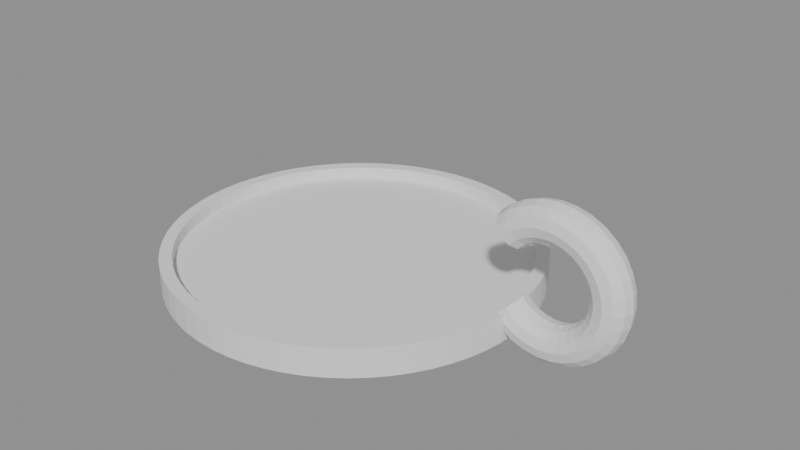 # Source: model.blend  (saved by Blender 4.2.68; exported with 4.5.12 LTS)
import bpy
from mathutils import Matrix  # noqa: F401  (used for matrix-valued properties, if any)

bpy.ops.wm.read_factory_settings(use_empty=True)
scene = bpy.context.scene
scene.name = 'Scene'

# ---- meshes
me_cuerpo = bpy.data.meshes.new('cuerpo')
me_cuerpo.from_pydata([(0.0, 0.0, 0.0), (46.57, 0.0, 10.04), (46.16, 2.25, 9.595), (45.04, 3.897, 8.393), (42.0, 0.0, 7.0), (0.0, 0.0, 4.0), (44.78, 4.411, 0.0), (44.78, 4.411, 7.0), (41.8, 4.117, 7.0), (45.04, -3.897, 8.393), (41.8, 4.117, 4.0), (46.16, -2.25, 9.595), (48.24, 0.0, 8.443), (44.14, 8.779, 0.0), (47.88, 2.25, 7.963), (46.88, 3.897, 6.653), (44.14, 8.779, 7.0), (45.52, 4.5, 4.864), (41.19, 8.194, 7.0), (41.19, 8.194, 4.0), (43.06, 13.06, 0.0), (43.06, 13.06, 7.0), (45.52, -4.5, 4.864), (40.19, 12.19, 7.0), (46.88, -3.897, 6.653), (40.19, 12.19, 4.0), (47.88, -2.25, 7.963), (49.82, 0.0, 7.474), (49.56, 2.25, 6.931), (41.57, 17.22, 0.0), (48.85, 3.897, 5.447), (41.57, 17.22, 7.0), (47.87, 4.5, 3.421), (38.8, 16.07, 7.0), (38.8, 16.07, 4.0), (46.89, 3.897, 1.394), (46.18, 2.25, -0.08977), (45.91, 5.511e-16, -0.6328), (46.18, -2.25, -0.08977), (39.69, 21.21, 0.0), (46.89, -3.897, 1.394), (39.69, 21.21, 7.0), (47.87, -4.5, 3.421), (37.04, 19.8, 7.0), (48.85, -3.897, 5.447), (37.04, 19.8, 4.0), (49.56, -2.25, 6.931), (51.56, 0.0, 6.842), (51.42, 2.25, 6.257), (37.42, 25.0, 0.0), (51.01, 3.897, 4.66), (37.42, 25.0, 7.0), (34.92, 23.33, 7.0), (50.46, 4.5, 2.479), (34.92, 23.33, 4.0), (49.91, 3.897, 0.2971), (49.51, 2.25, -1.3), (49.36, 5.511e-16, -1.884), (34.79, 28.55, 0.0), (49.51, -2.25, -1.3), (34.79, 28.55, 7.0), (49.91, -3.897, 0.2971), (32.47, 26.64, 7.0), (50.46, -4.5, 2.479), (32.47, 26.64, 4.0), (51.01, -3.897, 4.66), (51.42, -2.25, 6.257), (53.4, 0.0, 6.572), (53.37, 2.25, 5.97), (31.82, 31.82, 0.0), (53.3, 3.897, 4.324), (31.82, 31.82, 7.0), (53.19, 4.5, 2.077), (29.7, 29.7, 7.0), (29.7, 29.7, 4.0), (53.09, 3.897, -0.1712), (53.02, 2.25, -1.817), (52.99, 5.511e-16, -2.419), (28.55, 34.79, 0.0), (53.02, -2.25, -1.817), (28.55, 34.79, 7.0), (53.09, -3.897, -0.1712), (26.64, 32.47, 7.0), (53.19, -4.5, 2.077), (26.64, 32.47, 4.0), (53.3, -3.897, 4.324), (53.37, -2.25, 5.97), (55.25, 0.0, 6.675), (55.34, 2.25, 6.08), (25.0, 37.42, 0.0), (55.6, 3.897, 4.453), (25.0, 37.42, 7.0), (55.95, 4.5, 2.23), (23.33, 34.92, 7.0), (56.3, 3.897, 0.007937), (23.33, 34.92, 4.0), (56.56, 2.25, -1.619), (56.65, 5.511e-16, -2.214), (21.21, 39.69, 0.0), (56.56, -2.25, -1.619), (56.3, -3.897, 0.007937), (21.21, 39.69, 7.0), (19.8, 37.04, 7.0), (55.95, -4.5, 2.23), (55.6, -3.897, 4.453), (19.8, 37.04, 4.0), (55.34, -2.25, 6.08), (57.04, 0.0, 7.147), (17.22, 41.57, 0.0), (57.25, 2.25, 6.583), (57.83, 3.897, 5.041), (17.22, 41.57, 7.0), (58.62, 4.5, 2.934), (16.07, 38.8, 7.0), (59.41, 3.897, 0.8273), (16.07, 38.8, 4.0), (59.99, 2.25, -0.715), (60.2, 5.511e-16, -1.279), (13.06, 43.06, 0.0), (59.99, -2.25, -0.715), (13.06, 43.06, 7.0), (59.41, -3.897, 0.8273), (12.19, 40.19, 7.0), (58.62, -4.5, 2.934), (12.19, 40.19, 4.0), (57.83, -3.897, 5.041), (57.25, -2.25, 6.583), (58.7, 0.0, 7.97), (8.779, 44.14, 0.0), (59.02, 2.25, 7.459), (8.779, 44.14, 7.0), (59.9, 3.897, 6.064), (8.194, 41.19, 7.0), (61.09, 4.5, 4.159), (8.194, 41.19, 4.0), (62.29, 3.897, 2.253), (63.16, 2.25, 0.8586), (63.49, 5.511e-16, 0.348), (63.16, -2.25, 0.8586), (4.411, 44.78, 0.0), (62.29, -3.897, 2.253), (4.411, 44.78, 7.0), (61.09, -4.5, 4.159), (4.117, 41.8, 7.0), (59.9, -3.897, 6.064), (4.117, 41.8, 4.0), (59.02, -2.25, 7.459), (60.16, 0.0, 9.108), (60.58, 2.25, 8.672), (2.755e-15, 45.0, 0.0), (61.72, 3.897, 7.482), (2.755e-15, 45.0, 7.0), (2.572e-15, 42.0, 7.0), (63.27, 4.5, 5.855), (2.572e-15, 42.0, 4.0), (64.82, 3.897, 4.228), (65.96, 2.25, 3.038), (66.38, 5.511e-16, 2.602), (65.96, -2.25, 3.038), (-4.411, 44.78, 0.0), (-4.411, 44.78, 7.0), (64.82, -3.897, 4.228), (-4.117, 41.8, 7.0), (63.27, -4.5, 5.855), (61.72, -3.897, 7.482), (-4.117, 41.8, 4.0), (60.58, -2.25, 8.672), (61.36, 0.0, 10.52), (-8.779, 44.14, 0.0), (61.86, 2.25, 10.17), (-8.779, 44.14, 7.0), (63.21, 3.897, 9.235), (-8.194, 41.19, 7.0), (65.06, 4.5, 7.954), (66.91, 3.897, 6.672), (-8.194, 41.19, 4.0), (68.27, 2.25, 5.734), (68.76, 5.511e-16, 5.39), (68.27, -2.25, 5.734), (-13.06, 43.06, 0.0), (66.91, -3.897, 6.672), (-13.06, 43.06, 7.0), (-12.19, 40.19, 7.0), (65.06, -4.5, 7.954), (63.21, -3.897, 9.235), (-12.19, 40.19, 4.0), (61.86, -2.25, 10.17), (62.26, 0.0, 12.14), (-17.22, 41.57, 0.0), (62.81, 2.25, 11.9), (64.33, 3.897, 11.25), (-17.22, 41.57, 7.0), (-16.07, 38.8, 7.0), (66.4, 4.5, 10.37), (-16.07, 38.8, 4.0), (68.47, 3.897, 9.485), (69.98, 2.25, 8.837), (70.54, 5.511e-16, 8.6), (-21.21, 39.69, 0.0), (69.98, -2.25, 8.837), (-21.21, 39.69, 7.0), (68.47, -3.897, 9.485), (-19.8, 37.04, 7.0), (66.4, -4.5, 10.37), (64.33, -3.897, 11.25), (-19.8, 37.04, 4.0), (62.81, -2.25, 11.9), (62.81, 0.0, 13.91), (63.4, 2.25, 13.79), (-25.0, 37.42, 0.0), (65.02, 3.897, 13.46), (-25.0, 37.42, 7.0), (-23.33, 34.92, 7.0), (67.22, 4.5, 13.0), (-23.33, 34.92, 4.0), (69.43, 3.897, 12.55), (71.04, 2.25, 12.22), (71.63, 5.511e-16, 12.1), (-28.55, 34.79, 0.0), (71.04, -2.25, 12.22), (69.43, -3.897, 12.55), (-28.55, 34.79, 7.0), (-26.64, 32.47, 7.0), (67.22, -4.5, 13.0), (-26.64, 32.47, 4.0), (65.02, -3.897, 13.46), (63.4, -2.25, 13.79), (63.0, 0.0, 15.75), (63.6, 2.25, 15.75), (-31.82, 31.82, 0.0), (65.25, 3.897, 15.75), (-31.82, 31.82, 7.0), (67.5, 4.5, 15.75), (-29.7, 29.7, 7.0), (69.75, 3.897, 15.75), (-29.7, 29.7, 4.0), (71.4, 2.25, 15.75), (72.0, 5.511e-16, 15.75), (71.4, -2.25, 15.75), (-34.79, 28.55, 0.0), (-34.79, 28.55, 7.0), (69.75, -3.897, 15.75), (-32.47, 26.64, 7.0), (67.5, -4.5, 15.75), (65.25, -3.897, 15.75), (-32.47, 26.64, 4.0), (63.6, -2.25, 15.75), (62.81, 0.0, 17.59), (63.4, 2.25, 17.71), (-37.42, 25.0, 0.0), (65.02, 3.897, 18.04), (-37.42, 25.0, 7.0), (67.22, 4.5, 18.5), (-34.92, 23.33, 7.0), (69.43, 3.897, 18.95), (-34.92, 23.33, 4.0), (71.04, 2.25, 19.28), (71.63, 5.511e-16, 19.4), (71.04, -2.25, 19.28), (-39.69, 21.21, 0.0), (69.43, -3.897, 18.95), (-39.69, 21.21, 7.0), (67.22, -4.5, 18.5), (-37.04, 19.8, 7.0), (65.02, -3.897, 18.04), (-37.04, 19.8, 4.0), (63.4, -2.25, 17.71), (62.26, 0.0, 19.36), (-41.57, 17.22, 0.0), (62.81, 2.25, 19.6), (-41.57, 17.22, 7.0), (64.33, 3.897, 20.25), (-38.8, 16.07, 7.0), (66.4, 4.5, 21.13), (-38.8, 16.07, 4.0), (68.47, 3.897, 22.02), (69.98, 2.25, 22.66), (70.54, 5.511e-16, 22.9), (69.98, -2.25, 22.66), (-43.06, 13.06, 0.0), (68.47, -3.897, 22.02), (-43.06, 13.06, 7.0), (-40.19, 12.19, 7.0), (66.4, -4.5, 21.13), (-40.19, 12.19, 4.0), (64.33, -3.897, 20.25), (62.81, -2.25, 19.6), (61.36, 0.0, 20.98), (-44.14, 8.779, 0.0), (61.86, 2.25, 21.33), (-44.14, 8.779, 7.0), (63.21, 3.897, 22.26), (-41.19, 8.194, 7.0), (65.06, 4.5, 23.55), (-41.19, 8.194, 4.0), (66.91, 3.897, 24.83), (68.27, 2.25, 25.77), (68.76, 5.511e-16, 26.11), (68.27, -2.25, 25.77), (-44.78, 4.411, 0.0), (66.91, -3.897, 24.83), (-44.78, 4.411, 7.0), (-41.8, 4.117, 7.0), (65.06, -4.5, 23.55), (63.21, -3.897, 22.26), (-41.8, 4.117, 4.0), (61.86, -2.25, 21.33), (60.16, 0.0, 22.39), (60.58, 2.25, 22.83), (-45.0, 5.511e-15, 0.0), (61.72, 3.897, 24.02), (-45.0, 5.511e-15, 7.0), (63.27, 4.5, 25.64), (-42.0, 5.144e-15, 7.0), (64.82, 3.897, 27.27), (-42.0, 5.144e-15, 4.0), (65.96, 2.25, 28.46), (66.38, 5.511e-16, 28.9), (65.96, -2.25, 28.46), (-44.78, -4.411, 0.0), (64.82, -3.897, 27.27), (-44.78, -4.411, 7.0), (63.27, -4.5, 25.64), (-41.8, -4.117, 7.0), (-41.8, -4.117, 4.0), (61.72, -3.897, 24.02), (60.58, -2.25, 22.83), (58.7, 0.0, 23.53), (-44.14, -8.779, 0.0), (59.02, 2.25, 24.04), (-44.14, -8.779, 7.0), (59.9, 3.897, 25.44), (-41.19, -8.194, 7.0), (61.09, 4.5, 27.34), (-41.19, -8.194, 4.0), (62.29, 3.897, 29.25), (63.16, 2.25, 30.64), (63.49, 5.511e-16, 31.15), (-43.06, -13.06, 0.0), (63.16, -2.25, 30.64), (-43.06, -13.06, 7.0), (62.29, -3.897, 29.25), (-40.19, -12.19, 7.0), (61.09, -4.5, 27.34), (-40.19, -12.19, 4.0), (59.9, -3.897, 25.44), (59.02, -2.25, 24.04), (57.04, 0.0, 24.35), (-41.57, -17.22, 0.0), (57.25, 2.25, 24.92), (57.83, 3.897, 26.46), (-41.57, -17.22, 7.0), (58.62, 4.5, 28.57), (-38.8, -16.07, 7.0), (59.41, 3.897, 30.67), (-38.8, -16.07, 4.0), (59.99, 2.25, 32.21), (60.2, 5.511e-16, 32.78), (59.99, -2.25, 32.21), (-39.69, -21.21, 0.0), (-39.69, -21.21, 7.0), (59.41, -3.897, 30.67), (58.62, -4.5, 28.57), (-37.04, -19.8, 7.0), (57.83, -3.897, 26.46), (-37.04, -19.8, 4.0), (57.25, -2.25, 24.92), (55.25, 0.0, 24.82), (-37.42, -25.0, 0.0), (55.34, 2.25, 25.42), (-37.42, -25.0, 7.0), (55.6, 3.897, 27.05), (-34.92, -23.33, 7.0), (55.95, 4.5, 29.27), (-34.92, -23.33, 4.0), (56.3, 3.897, 31.49), (56.56, 2.25, 33.12), (56.65, 5.511e-16, 33.71), (56.56, -2.25, 33.12), (-34.79, -28.55, 0.0), (56.3, -3.897, 31.49), (-34.79, -28.55, 7.0), (55.95, -4.5, 29.27), (-32.47, -26.64, 7.0), (-32.47, -26.64, 4.0), (55.6, -3.897, 27.05), (55.34, -2.25, 25.42), (53.4, 0.0, 24.93), (53.37, 2.25, 25.53), (-31.82, -31.82, 0.0), (53.3, 3.897, 27.18), (-31.82, -31.82, 7.0), (53.19, 4.5, 29.42), (-29.7, -29.7, 7.0), (53.09, 3.897, 31.67), (-29.7, -29.7, 4.0), (53.02, 2.25, 33.32), (52.99, 5.511e-16, 33.92), (-28.55, -34.79, 0.0), (53.02, -2.25, 33.32), (-28.55, -34.79, 7.0), (53.09, -3.897, 31.67), (53.19, -4.5, 29.42), (-26.64, -32.47, 7.0), (-26.64, -32.47, 4.0), (53.3, -3.897, 27.18), (53.37, -2.25, 25.53), (51.56, 0.0, 24.66), (51.42, 2.25, 25.24), (-25.0, -37.42, 0.0), (-25.0, -37.42, 7.0), (51.01, 3.897, 26.84), (50.46, 4.5, 29.02), (-23.33, -34.92, 7.0), (49.91, 3.897, 31.2), (-23.33, -34.92, 4.0), (49.51, 2.25, 32.8), (49.36, 5.511e-16, 33.38), (49.51, -2.25, 32.8), (-21.21, -39.69, 0.0), (-21.21, -39.69, 7.0), (49.91, -3.897, 31.2), (50.46, -4.5, 29.02), (-19.8, -37.04, 7.0), (51.01, -3.897, 26.84), (-19.8, -37.04, 4.0), (51.42, -2.25, 25.24), (49.82, 0.0, 24.03), (49.56, 2.25, 24.57), (-17.22, -41.57, 0.0), (48.85, 3.897, 26.05), (-17.22, -41.57, 7.0), (-16.07, -38.8, 7.0), (47.87, 4.5, 28.08), (46.89, 3.897, 30.11), (-16.07, -38.8, 4.0), (46.18, 2.25, 31.59), (45.91, 5.511e-16, 32.13), (-13.06, -43.06, 0.0), (46.18, -2.25, 31.59), (46.89, -3.897, 30.11), (-13.06, -43.06, 7.0), (47.87, -4.5, 28.08), (-12.19, -40.19, 7.0), (48.85, -3.897, 26.05), (-12.19, -40.19, 4.0), (49.56, -2.25, 24.57), (48.24, 0.0, 23.06), (-8.779, -44.14, 0.0), (47.88, 2.25, 23.54), (-8.779, -44.14, 7.0), (46.88, 3.897, 24.85), (45.52, 4.5, 26.64), (-8.194, -41.19, 7.0), (44.15, 3.897, 28.43), (-8.194, -41.19, 4.0), (43.15, 2.25, 29.74), (42.79, 5.511e-16, 30.21), (-4.411, -44.78, 0.0), (43.15, -2.25, 29.74), (-4.411, -44.78, 7.0), (44.15, -3.897, 28.43), (-4.117, -41.8, 7.0), (45.52, -4.5, 26.64), (46.88, -3.897, 24.85), (-4.117, -41.8, 4.0), (47.88, -2.25, 23.54), (46.57, 0.0, 21.46), (-8.266e-15, -45.0, 0.0), (46.16, 2.25, 21.9), (-8.266e-15, -45.0, 7.0), (45.04, 3.897, 23.11), (-7.715e-15, -42.0, 7.0), (43.5, 4.5, 24.75), (-7.715e-15, -42.0, 4.0), (41.96, 3.897, 26.39), (40.84, 2.25, 27.6), (40.43, 5.511e-16, 28.04), (4.411, -44.78, 0.0), (40.84, -2.25, 27.6), (4.411, -44.78, 7.0), (41.96, -3.897, 26.39), (4.117, -41.8, 7.0), (43.5, -4.5, 24.75), (4.117, -41.8, 4.0), (45.04, -3.897, 23.11), (46.16, -2.25, 21.9), (43.5, 0.0, 24.75), (8.779, -44.14, 0.0), (8.779, -44.14, 7.0), (8.194, -41.19, 7.0), (8.194, -41.19, 4.0), (13.06, -43.06, 0.0), (13.06, -43.06, 7.0), (12.19, -40.19, 7.0), (12.19, -40.19, 4.0), (17.22, -41.57, 0.0), (17.22, -41.57, 7.0), (16.07, -38.8, 7.0), (16.07, -38.8, 4.0), (21.21, -39.69, 0.0), (21.21, -39.69, 7.0), (19.8, -37.04, 7.0), (19.8, -37.04, 4.0), (25.0, -37.42, 0.0), (25.0, -37.42, 7.0), (23.33, -34.92, 7.0), (23.33, -34.92, 4.0), (28.55, -34.79, 0.0), (28.55, -34.79, 7.0), (26.64, -32.47, 7.0), (26.64, -32.47, 4.0), (31.82, -31.82, 0.0), (31.82, -31.82, 7.0), (29.7, -29.7, 7.0), (29.7, -29.7, 4.0), (34.79, -28.55, 0.0), (34.79, -28.55, 7.0), (32.47, -26.64, 7.0), (32.47, -26.64, 4.0), (37.42, -25.0, 0.0), (37.42, -25.0, 7.0), (34.92, -23.33, 7.0), (34.92, -23.33, 4.0), (39.69, -21.21, 0.0), (39.69, -21.21, 7.0), (37.04, -19.8, 7.0), (37.04, -19.8, 4.0), (41.57, -17.22, 0.0), (41.57, -17.22, 7.0), (38.8, -16.07, 7.0), (38.8, -16.07, 4.0), (43.06, -13.06, 0.0), (43.06, -13.06, 7.0), (40.19, -12.19, 7.0), (40.19, -12.19, 4.0), (44.14, -8.779, 0.0), (44.14, -8.779, 7.0), (41.19, -8.194, 7.0), (41.19, -8.194, 4.0), (44.78, -4.411, 0.0), (44.78, -4.411, 7.0), (41.8, -4.117, 7.0), (41.8, -4.117, 4.0), (44.88, 5.511e-16, 0.0), (44.88, 0.0, 0.0), (44.99, 0.2106, 0.0), (44.89, 2.25, 0.6993), (44.79, 4.181, 3.918), (44.78, 4.411, 5.095), (44.78, 4.411, 6.005), (44.81, 3.897, 2.671), (44.79, 4.214, 7.0), (43.73, 4.307, 7.0), (44.09, 4.343, 7.0), (43.73, 0.1977, 7.0), (43.73, 0.593, 7.0), (43.73, 0.0, 7.0), (41.82, 3.687, 4.954), (42.0, 0.0, 5.147), (42.0, 2.688e-16, 5.147), (41.85, 3.009, 4.0), (41.94, 1.322, 5.078), (40.93, 2.174, 4.0), (40.93, 2.381, 4.0), (40.93, 4.612e-16, 4.0), (40.93, 0.0, 4.0), (44.77, 4.5, 5.561), (43.73, 4.408, 7.0), (44.78, -4.411, 5.093), (44.77, -4.5, 5.561), (44.78, -4.411, 6.003), (43.73, -4.408, 7.0), (43.73, -4.307, 7.0), (44.09, -4.343, 7.0), (44.99, -0.2106, 0.0), (44.89, -2.25, 0.6993), (44.81, -3.897, 2.671), (44.79, -4.181, 3.918), (44.79, -4.213, 7.0), (43.73, -0.593, 7.0), (43.73, -0.1977, 7.0), (41.94, -1.322, 5.078), (41.82, -3.687, 4.954), (41.85, -3.011, 4.0), (40.93, -2.174, 4.0), (40.93, -2.381, 4.0)], [], [(544, 545, 0, 6, 546), (550, 7, 552), (546, 6, 549, 548, 551, 547), (7, 554, 552), (8, 4, 557, 555, 556, 553), (560, 559, 4, 8, 10, 561, 558, 562), (561, 10, 5, 566, 565, 563, 564), (13, 6, 0), (549, 6, 13, 16, 7, 550, 567), (568, 554, 7, 16, 18, 8, 553), (8, 18, 19, 10), (19, 5, 10), (20, 13, 0), (13, 20, 21, 16), (16, 21, 23, 18), (18, 23, 25, 19), (25, 5, 19), (29, 20, 0), (20, 29, 31, 21), (21, 31, 33, 23), (23, 33, 34, 25), (34, 5, 25), (39, 29, 0), (29, 39, 41, 31), (31, 41, 43, 33), (33, 43, 45, 34), (45, 5, 34), (49, 39, 0), (39, 49, 51, 41), (41, 51, 52, 43), (43, 52, 54, 45), (54, 5, 45), (58, 49, 0), (49, 58, 60, 51), (51, 60, 62, 52), (52, 62, 64, 54), (64, 5, 54), (69, 58, 0), (58, 69, 71, 60), (60, 71, 73, 62), (62, 73, 74, 64), (74, 5, 64), (78, 69, 0), (69, 78, 80, 71), (71, 80, 82, 73), (73, 82, 84, 74), (84, 5, 74), (89, 78, 0), (78, 89, 91, 80), (80, 91, 93, 82), (82, 93, 95, 84), (95, 5, 84), (98, 89, 0), (89, 98, 101, 91), (91, 101, 102, 93), (93, 102, 105, 95), (105, 5, 95), (108, 98, 0), (98, 108, 111, 101), (101, 111, 113, 102), (102, 113, 115, 105), (115, 5, 105), (118, 108, 0), (108, 118, 120, 111), (111, 120, 122, 113), (113, 122, 124, 115), (124, 5, 115), (128, 118, 0), (118, 128, 130, 120), (120, 130, 132, 122), (122, 132, 134, 124), (134, 5, 124), (139, 128, 0), (128, 139, 141, 130), (130, 141, 143, 132), (132, 143, 145, 134), (145, 5, 134), (149, 139, 0), (139, 149, 151, 141), (141, 151, 152, 143), (143, 152, 154, 145), (154, 5, 145), (159, 149, 0), (149, 159, 160, 151), (151, 160, 162, 152), (152, 162, 165, 154), (165, 5, 154), (159, 0, 168), (159, 168, 170, 160), (160, 170, 172, 162), (162, 172, 175, 165), (165, 175, 5), (168, 0, 179), (168, 179, 181, 170), (170, 181, 182, 172), (172, 182, 185, 175), (175, 185, 5), (179, 0, 188), (179, 188, 191, 181), (181, 191, 192, 182), (182, 192, 194, 185), (185, 194, 5), (188, 0, 198), (188, 198, 200, 191), (191, 200, 202, 192), (192, 202, 205, 194), (194, 205, 5), (198, 0, 209), (198, 209, 211, 200), (200, 211, 212, 202), (202, 212, 214, 205), (205, 214, 5), (209, 0, 218), (209, 218, 221, 211), (211, 221, 222, 212), (212, 222, 224, 214), (214, 224, 5), (218, 0, 229), (218, 229, 231, 221), (221, 231, 233, 222), (222, 233, 235, 224), (224, 235, 5), (229, 0, 239), (229, 239, 240, 231), (231, 240, 242, 233), (233, 242, 245, 235), (235, 245, 5), (239, 0, 249), (239, 249, 251, 240), (240, 251, 253, 242), (242, 253, 255, 245), (245, 255, 5), (249, 0, 259), (249, 259, 261, 251), (251, 261, 263, 253), (253, 263, 265, 255), (255, 265, 5), (259, 0, 268), (259, 268, 270, 261), (261, 270, 272, 263), (263, 272, 274, 265), (265, 274, 5), (268, 0, 279), (268, 279, 281, 270), (270, 281, 282, 272), (272, 282, 284, 274), (274, 284, 5), (279, 0, 288), (279, 288, 290, 281), (281, 290, 292, 282), (282, 292, 294, 284), (284, 294, 5), (288, 0, 299), (288, 299, 301, 290), (290, 301, 302, 292), (292, 302, 305, 294), (294, 305, 5), (299, 0, 309), (299, 309, 311, 301), (301, 311, 313, 302), (302, 313, 315, 305), (305, 315, 5), (309, 0, 319), (309, 319, 321, 311), (311, 321, 323, 313), (313, 323, 324, 315), (315, 324, 5), (319, 0, 328), (319, 328, 330, 321), (321, 330, 332, 323), (323, 332, 334, 324), (324, 334, 5), (328, 0, 338), (328, 338, 340, 330), (330, 340, 342, 332), (332, 342, 344, 334), (334, 344, 5), (338, 0, 348), (338, 348, 351, 340), (340, 351, 353, 342), (342, 353, 355, 344), (344, 355, 5), (348, 0, 359), (348, 359, 360, 351), (351, 360, 363, 353), (353, 363, 365, 355), (355, 365, 5), (359, 0, 368), (359, 368, 370, 360), (360, 370, 372, 363), (363, 372, 374, 365), (365, 374, 5), (368, 0, 379), (368, 379, 381, 370), (370, 381, 383, 372), (372, 383, 384, 374), (374, 384, 5), (379, 0, 389), (379, 389, 391, 381), (381, 391, 393, 383), (383, 393, 395, 384), (384, 395, 5), (389, 0, 398), (389, 398, 400, 391), (391, 400, 403, 393), (393, 403, 404, 395), (395, 404, 5), (398, 0, 409), (398, 409, 410, 400), (400, 410, 413, 403), (403, 413, 415, 404), (404, 415, 5), (409, 0, 419), (409, 419, 420, 410), (410, 420, 423, 413), (413, 423, 425, 415), (415, 425, 5), (419, 0, 429), (419, 429, 431, 420), (420, 431, 432, 423), (423, 432, 435, 425), (425, 435, 5), (429, 0, 438), (429, 438, 441, 431), (431, 441, 443, 432), (432, 443, 445, 435), (435, 445, 5), (438, 0, 448), (438, 448, 450, 441), (441, 450, 453, 443), (443, 453, 455, 445), (445, 455, 5), (448, 0, 458), (448, 458, 460, 450), (450, 460, 462, 453), (453, 462, 465, 455), (455, 465, 5), (458, 0, 468), (458, 468, 470, 460), (460, 470, 472, 462), (462, 472, 474, 465), (465, 474, 5), (0, 478, 468), (468, 478, 480, 470), (470, 480, 482, 472), (472, 482, 484, 474), (5, 474, 484), (0, 488, 478), (478, 488, 489, 480), (480, 489, 490, 482), (482, 490, 491, 484), (5, 484, 491), (0, 492, 488), (488, 492, 493, 489), (489, 493, 494, 490), (490, 494, 495, 491), (5, 491, 495), (0, 496, 492), (492, 496, 497, 493), (493, 497, 498, 494), (494, 498, 499, 495), (5, 495, 499), (0, 500, 496), (496, 500, 501, 497), (497, 501, 502, 498), (498, 502, 503, 499), (5, 499, 503), (0, 504, 500), (500, 504, 505, 501), (501, 505, 506, 502), (502, 506, 507, 503), (5, 503, 507), (0, 508, 504), (504, 508, 509, 505), (505, 509, 510, 506), (506, 510, 511, 507), (5, 507, 511), (0, 512, 508), (508, 512, 513, 509), (509, 513, 514, 510), (510, 514, 515, 511), (5, 511, 515), (0, 516, 512), (512, 516, 517, 513), (513, 517, 518, 514), (514, 518, 519, 515), (5, 515, 519), (0, 520, 516), (516, 520, 521, 517), (517, 521, 522, 518), (518, 522, 523, 519), (5, 519, 523), (0, 524, 520), (520, 524, 525, 521), (521, 525, 526, 522), (522, 526, 527, 523), (5, 523, 527), (0, 528, 524), (524, 528, 529, 525), (525, 529, 530, 526), (526, 530, 531, 527), (5, 527, 531), (0, 532, 528), (528, 532, 533, 529), (529, 533, 534, 530), (530, 534, 535, 531), (5, 531, 535), (0, 536, 532), (532, 536, 537, 533), (533, 537, 538, 534), (534, 538, 539, 535), (5, 535, 539), (0, 540, 536), (571, 541, 537, 536, 540, 569, 570), (542, 538, 537, 541, 574, 572, 573), (538, 542, 543, 539), (5, 539, 543), (575, 540, 0, 545), (541, 571, 579), (569, 540, 575, 576, 577, 578), (557, 4, 542, 573, 580, 581), (541, 579, 574), (583, 584, 543, 542, 4, 559, 582), (5, 543, 584, 586, 585, 566), (1, 12, 14, 2), (2, 14, 15, 3), (568, 3, 15, 17, 567, 550, 552, 554), (549, 567, 17, 548), (558, 561, 564), (583, 586, 584), (578, 22, 570, 569), (571, 570, 22, 24, 9, 572, 574, 579), (9, 24, 26, 11), (11, 26, 12, 1), (12, 27, 28, 14), (14, 28, 30, 15), (15, 30, 32, 17), (551, 548, 17, 32, 35), (551, 35, 36, 547), (547, 36, 37, 544, 546), (544, 37, 38, 576, 575, 545), (576, 38, 40, 577), (577, 40, 42, 22, 578), (22, 42, 44, 24), (24, 44, 46, 26), (26, 46, 27, 12), (27, 47, 48, 28), (28, 48, 50, 30), (30, 50, 53, 32), (32, 53, 55, 35), (35, 55, 56, 36), (36, 56, 57, 37), (37, 57, 59, 38), (38, 59, 61, 40), (40, 61, 63, 42), (42, 63, 65, 44), (44, 65, 66, 46), (46, 66, 47, 27), (47, 67, 68, 48), (48, 68, 70, 50), (50, 70, 72, 53), (53, 72, 75, 55), (55, 75, 76, 56), (56, 76, 77, 57), (57, 77, 79, 59), (59, 79, 81, 61), (61, 81, 83, 63), (63, 83, 85, 65), (65, 85, 86, 66), (66, 86, 67, 47), (67, 87, 88, 68), (68, 88, 90, 70), (70, 90, 92, 72), (72, 92, 94, 75), (75, 94, 96, 76), (76, 96, 97, 77), (77, 97, 99, 79), (79, 99, 100, 81), (81, 100, 103, 83), (83, 103, 104, 85), (85, 104, 106, 86), (86, 106, 87, 67), (87, 107, 109, 88), (88, 109, 110, 90), (90, 110, 112, 92), (92, 112, 114, 94), (94, 114, 116, 96), (96, 116, 117, 97), (97, 117, 119, 99), (99, 119, 121, 100), (100, 121, 123, 103), (103, 123, 125, 104), (104, 125, 126, 106), (106, 126, 107, 87), (107, 127, 129, 109), (109, 129, 131, 110), (110, 131, 133, 112), (112, 133, 135, 114), (114, 135, 136, 116), (116, 136, 137, 117), (117, 137, 138, 119), (119, 138, 140, 121), (121, 140, 142, 123), (123, 142, 144, 125), (125, 144, 146, 126), (126, 146, 127, 107), (127, 147, 148, 129), (129, 148, 150, 131), (131, 150, 153, 133), (133, 153, 155, 135), (135, 155, 156, 136), (136, 156, 157, 137), (137, 157, 158, 138), (138, 158, 161, 140), (140, 161, 163, 142), (142, 163, 164, 144), (144, 164, 166, 146), (146, 166, 147, 127), (147, 167, 169, 148), (148, 169, 171, 150), (150, 171, 173, 153), (153, 173, 174, 155), (155, 174, 176, 156), (156, 176, 177, 157), (157, 177, 178, 158), (158, 178, 180, 161), (161, 180, 183, 163), (163, 183, 184, 164), (164, 184, 186, 166), (166, 186, 167, 147), (167, 187, 189, 169), (169, 189, 190, 171), (171, 190, 193, 173), (173, 193, 195, 174), (174, 195, 196, 176), (176, 196, 197, 177), (177, 197, 199, 178), (178, 199, 201, 180), (180, 201, 203, 183), (183, 203, 204, 184), (184, 204, 206, 186), (186, 206, 187, 167), (187, 207, 208, 189), (189, 208, 210, 190), (190, 210, 213, 193), (193, 213, 215, 195), (195, 215, 216, 196), (196, 216, 217, 197), (197, 217, 219, 199), (199, 219, 220, 201), (201, 220, 223, 203), (203, 223, 225, 204), (204, 225, 226, 206), (206, 226, 207, 187), (207, 227, 228, 208), (208, 228, 230, 210), (210, 230, 232, 213), (213, 232, 234, 215), (215, 234, 236, 216), (216, 236, 237, 217), (217, 237, 238, 219), (219, 238, 241, 220), (220, 241, 243, 223), (223, 243, 244, 225), (225, 244, 246, 226), (226, 246, 227, 207), (227, 247, 248, 228), (228, 248, 250, 230), (230, 250, 252, 232), (232, 252, 254, 234), (234, 254, 256, 236), (236, 256, 257, 237), (237, 257, 258, 238), (238, 258, 260, 241), (241, 260, 262, 243), (243, 262, 264, 244), (244, 264, 266, 246), (246, 266, 247, 227), (247, 267, 269, 248), (248, 269, 271, 250), (250, 271, 273, 252), (252, 273, 275, 254), (254, 275, 276, 256), (256, 276, 277, 257), (257, 277, 278, 258), (258, 278, 280, 260), (260, 280, 283, 262), (262, 283, 285, 264), (264, 285, 286, 266), (266, 286, 267, 247), (267, 287, 289, 269), (269, 289, 291, 271), (271, 291, 293, 273), (273, 293, 295, 275), (275, 295, 296, 276), (276, 296, 297, 277), (277, 297, 298, 278), (278, 298, 300, 280), (280, 300, 303, 283), (283, 303, 304, 285), (285, 304, 306, 286), (286, 306, 287, 267), (287, 307, 308, 289), (289, 308, 310, 291), (291, 310, 312, 293), (293, 312, 314, 295), (295, 314, 316, 296), (296, 316, 317, 297), (297, 317, 318, 298), (298, 318, 320, 300), (300, 320, 322, 303), (303, 322, 325, 304), (304, 325, 326, 306), (306, 326, 307, 287), (307, 327, 329, 308), (308, 329, 331, 310), (310, 331, 333, 312), (312, 333, 335, 314), (314, 335, 336, 316), (316, 336, 337, 317), (317, 337, 339, 318), (318, 339, 341, 320), (320, 341, 343, 322), (322, 343, 345, 325), (325, 345, 346, 326), (326, 346, 327, 307), (327, 347, 349, 329), (329, 349, 350, 331), (331, 350, 352, 333), (333, 352, 354, 335), (335, 354, 356, 336), (336, 356, 357, 337), (337, 357, 358, 339), (339, 358, 361, 341), (341, 361, 362, 343), (343, 362, 364, 345), (345, 364, 366, 346), (346, 366, 347, 327), (347, 367, 369, 349), (349, 369, 371, 350), (350, 371, 373, 352), (352, 373, 375, 354), (354, 375, 376, 356), (356, 376, 377, 357), (357, 377, 378, 358), (358, 378, 380, 361), (361, 380, 382, 362), (362, 382, 385, 364), (364, 385, 386, 366), (366, 386, 367, 347), (367, 387, 388, 369), (369, 388, 390, 371), (371, 390, 392, 373), (373, 392, 394, 375), (375, 394, 396, 376), (376, 396, 397, 377), (377, 397, 399, 378), (378, 399, 401, 380), (380, 401, 402, 382), (382, 402, 405, 385), (385, 405, 406, 386), (386, 406, 387, 367), (387, 407, 408, 388), (388, 408, 411, 390), (390, 411, 412, 392), (392, 412, 414, 394), (394, 414, 416, 396), (396, 416, 417, 397), (397, 417, 418, 399), (399, 418, 421, 401), (401, 421, 422, 402), (402, 422, 424, 405), (405, 424, 426, 406), (406, 426, 407, 387), (407, 427, 428, 408), (408, 428, 430, 411), (411, 430, 433, 412), (412, 433, 434, 414), (414, 434, 436, 416), (416, 436, 437, 417), (417, 437, 439, 418), (418, 439, 440, 421), (421, 440, 442, 422), (422, 442, 444, 424), (424, 444, 446, 426), (426, 446, 427, 407), (427, 447, 449, 428), (428, 449, 451, 430), (430, 451, 452, 433), (433, 452, 454, 434), (434, 454, 456, 436), (436, 456, 457, 437), (437, 457, 459, 439), (439, 459, 461, 440), (440, 461, 463, 442), (442, 463, 464, 444), (444, 464, 466, 446), (446, 466, 447, 427), (447, 467, 469, 449), (449, 469, 471, 451), (451, 471, 473, 452), (452, 473, 475, 454), (454, 475, 476, 456), (456, 476, 477, 457), (457, 477, 479, 459), (459, 479, 481, 461), (461, 481, 483, 463), (463, 483, 485, 464), (464, 485, 486, 466), (466, 486, 467, 447), (1, 557, 555, 2), (487, 467, 469), (2, 555, 556, 3), (487, 469, 471), (3, 556, 553, 568), (487, 471, 473), (487, 473, 475), (562, 563, 564, 558), (487, 475, 476), (563, 562, 560, 565), (487, 476, 477), (565, 560, 559, 582, 585, 566), (487, 477, 479), (583, 586, 585, 582), (487, 479, 481), (487, 481, 483), (9, 572, 573, 580), (487, 483, 485), (580, 581, 11, 9), (487, 485, 486), (557, 1, 11, 581), (487, 486, 467)])
me_cuerpo.update()

# ---- objects
ob_cuerpo = bpy.data.objects.new('cuerpo', me_cuerpo)

# ---- transforms, parenting, visibility, modifiers, constraints
ob_cuerpo.location = (0.0, 0.0, 0.0)
_m = ob_cuerpo.modifiers.new('filete', 'BEVEL')
_m.width = 1.0
_m.width_pct = 1.0
_m.segments = 2

# ---- collection membership
scene.collection.objects.link(ob_cuerpo)

# ---- scene / render settings (as saved in the file)
scene.frame_start = 1; scene.frame_end = 250; scene.frame_set(1)
scene.render.engine = 'BLENDER_EEVEE_NEXT'
bpy.context.view_layer.update()

# ---- added for rendering (the .blend has no active camera and no usable light): camera, sun + grey world if the file has none
cam_auto = bpy.data.cameras.new('AutoCamera')
cam_auto.lens = 50.0
cam_auto.sensor_width = 36.0
cam_auto.clip_end = 2468.41
ob_auto_camera = bpy.data.objects.new('AutoCamera', cam_auto)
scene.collection.objects.link(ob_auto_camera)
ob_auto_camera.location = (154.151, -168.781, 128.271)
ob_auto_camera.rotation_euler = (1.09748, -7.21219e-08, 0.694738)
scene.camera = ob_auto_camera
light_auto_sun = bpy.data.lights.new('AutoSun', 'SUN')
light_auto_sun.energy = 3.0
light_auto_sun.angle = 0.0523599
ob_auto_sun = bpy.data.objects.new('AutoSun', light_auto_sun)
scene.collection.objects.link(ob_auto_sun)
ob_auto_sun.rotation_euler = (0.872665, 0.174533, 0.523599)
if scene.world is None:
    world_auto = bpy.data.worlds.new('AutoWorld')
    world_auto.color = (0.3, 0.3, 0.3)
    scene.world = world_auto
bpy.context.view_layer.update()
